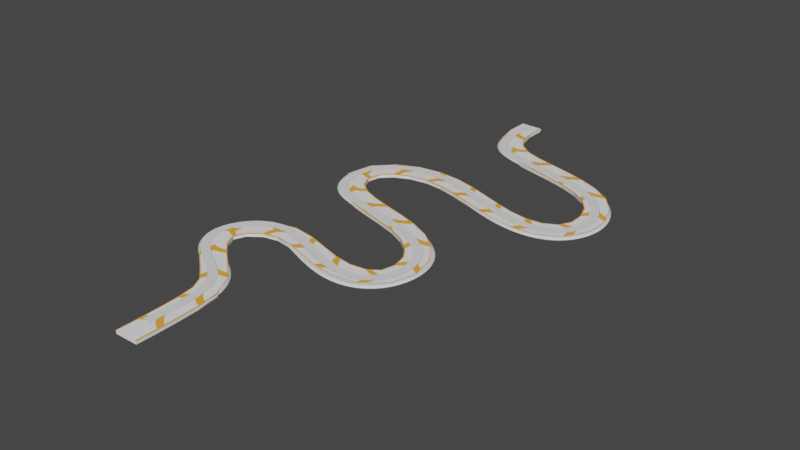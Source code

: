 # Source: Level_1_Road.blend  (saved by Blender 2.91.10; exported with 4.5.12 LTS)
import bpy
from mathutils import Matrix  # noqa: F401  (used for matrix-valued properties, if any)

bpy.ops.wm.read_factory_settings(use_empty=True)
scene = bpy.context.scene
scene.name = 'Scene'

# ---- collections
col_collection = bpy.data.collections.new('Collection'); scene.collection.children.link(col_collection)

# ---- images (referenced by path relative to the original .blend; pixels are not part of the script)
import os
ASSET_DIR = os.environ.get("B2B_ASSET_DIR", "")  # directory of the original .blend (textures are referenced by path, not embedded)
HERE = os.path.dirname(os.path.abspath(__file__))  # packed textures are extracted next to this script under _unpacked/

def load_image(name, relpath, width, height, colorspace="sRGB"):
    """Load a texture the original file referenced (path relative to the .blend, or extracted next to this script)."""
    p = next((c for c in (os.path.join(HERE, relpath), os.path.join(ASSET_DIR, relpath)) if relpath and os.path.exists(c)), "")
    if p:
        img = bpy.data.images.load(p, check_existing=True)
        img.name = name
    else:  # same state as the original file: an image datablock whose file is absent (Cycles renders it pink)
        img = bpy.data.images.new(name, width, height)
        img.source = "FILE"
        img.filepath = "//" + (relpath or name)
    img.colorspace_settings.name = colorspace
    return img
img_road_texture1_jpg = load_image('road_texture1.jpg', '_unpacked/road_texture1.992cc2a2.jpg', 1024, 1024, 'sRGB')

# ---- materials (node trees are filled in below, after node groups)
mat_material = bpy.data.materials.new('Material')
mat_material.alpha_threshold = 0.0
mat_material.use_transparent_shadow = False
mat_material.line_color = (0.0, 0.0, 0.0, 1.0)

# ---- material node trees
mat_material.use_nodes = True; mat_material.node_tree.nodes.clear()
_N = mat_material.node_tree.nodes; _L = mat_material.node_tree.links
n0 = _N.new('ShaderNodeOutputMaterial'); n0.name = 'Material Output'; n0.location = (300, 300)
n1 = _N.new('ShaderNodeBsdfPrincipled'); n1.name = 'Principled BSDF'; n1.location = (10, 300)
n1.distribution = 'GGX'
n1.subsurface_method = 'BURLEY'
n1.inputs[2].default_value = 0.4
n1.inputs[3].default_value = 1.45
n1.inputs[27].default_value = (0.0, 0.0, 0.0, 1.0)
n1.inputs[28].default_value = 1.0
n2 = _N.new('ShaderNodeTexImage'); n2.name = 'Image Texture'; n2.location = (-348, 203)
n2.image = img_road_texture1_jpg
_L.new(n1.outputs[0], n0.inputs[0])
_L.new(n2.outputs[0], n1.inputs[0])
n0.is_active_output = True

# ---- world
world_world = bpy.data.worlds.new('World'); scene.world = world_world
world_world.use_nodes = True; world_world.node_tree.nodes.clear()
_N = world_world.node_tree.nodes; _L = world_world.node_tree.links
n0 = _N.new('ShaderNodeOutputWorld'); n0.name = 'World Output'; n0.location = (300, 300)
n1 = _N.new('ShaderNodeBackground'); n1.name = 'Background'; n1.location = (10, 300)
n1.inputs[0].default_value = (0.05088, 0.05088, 0.05088, 1.0)
_L.new(n1.outputs[0], n0.inputs[0])
n0.is_active_output = True
world_world.color = (0.05088, 0.05088, 0.05088)
world_world.use_sun_shadow = False
world_world.sun_shadow_jitter_overblur = 0.0

# ---- meshes
me_cube = bpy.data.meshes.new('Cube')
me_cube.from_pydata([(5.954, -6.79, -1.0), (5.954, -6.79, 1.0), (-5.954, -6.79, -1.0), (-5.954, -6.79, 1.0), (5.954, 6.79, -1.0), (5.954, 6.79, 1.0), (-5.954, 6.79, -1.0), (-5.954, 6.79, 1.0), (5.954, -6.79, 0.6263), (-5.954, -6.79, 0.6263), (-5.954, 6.79, 0.6263), (5.954, 6.79, 0.6263)], [], [(8, 1, 3, 9), (9, 3, 7, 10), (10, 7, 5, 11), (11, 5, 1, 8), (2, 6, 4, 0), (7, 3, 1, 5), (4, 11, 8, 0), (6, 10, 11, 4), (2, 9, 10, 6), (0, 8, 9, 2)])
_uv = me_cube.uv_layers.new(name='UVMap')
_uv.uv.foreach_set('vector', [0.9766, 0.0, 1.0, 0.0, 1.0, 1.0, 0.9766, 1.0, 0.1953, 0.9141, 0.1953, 0.9141, 0.1953, 0.9141, 0.1953, 0.9141, 0.0, 0.0, 0.03125, 0.0, 0.03125, 1.0, 0.0, 1.0, 0.0, 0.0, 1.0, 0.0, 1.0, 1.0, 0.0, 1.0, 0.1367, 0.9336, 0.1367, 0.9336, 0.1367, 0.9336, 0.1367, 0.9336, 0.0, 0.0, 1.0, 0.0, 1.0, 0.7453, 0.0, 0.7453, 0.499, 0.999, 0.499, 0.7296, 0.001001, 0.7296, 0.001001, 0.999, 0.1367, 0.9336, 0.1367, 0.9336, 0.1367, 0.9336, 0.1367, 0.9336, 0.1953, 0.9141, 0.1953, 0.9141, 0.1953, 0.9141, 0.1953, 0.9141, 0.1367, 0.9336, 0.1367, 0.9336, 0.1367, 0.9336, 0.1367, 0.9336])
me_cube.materials.append(mat_material)
me_cube.use_remesh_fix_poles = True
me_cube.use_remesh_preserve_attributes = False
me_cube.use_mirror_vertex_groups = False
me_cube.update()
me_cube_211 = bpy.data.meshes.new('Cube.211')
me_cube_211.from_pydata([(5.954, -6.79, -1.0), (5.954, -6.79, 1.0), (-5.954, -6.79, -1.0), (-5.954, -6.79, 1.0), (5.954, 6.79, -1.0), (5.954, 6.79, 1.0), (-5.954, 6.79, -1.0), (-5.954, 6.79, 1.0), (5.954, -6.79, 0.6263), (-5.954, -6.79, 0.6263), (-5.954, 6.79, 0.6263), (5.954, 6.79, 0.6263)], [], [(8, 1, 3, 9), (9, 3, 7, 10), (10, 7, 5, 11), (11, 5, 1, 8), (2, 6, 4, 0), (7, 3, 1, 5), (4, 11, 8, 0), (6, 10, 11, 4), (2, 9, 10, 6), (0, 8, 9, 2)])
_uv = me_cube_211.uv_layers.new(name='UVMap')
_uv.uv.foreach_set('vector', [0.9766, 0.0, 1.0, 0.0, 1.0, 1.0, 0.9766, 1.0, 0.1953, 0.9141, 0.1953, 0.9141, 0.1953, 0.9141, 0.1953, 0.9141, 0.0, 0.0, 0.03125, 0.0, 0.03125, 1.0, 0.0, 1.0, 0.0, 0.0, 1.0, 0.0, 1.0, 1.0, 0.0, 1.0, 0.1367, 0.9336, 0.1367, 0.9336, 0.1367, 0.9336, 0.1367, 0.9336, 0.0, 0.7607, 1.0, 0.7607, 1.0, 1.0, 0.0, 1.0, 0.499, 0.999, 0.499, 0.7296, 0.001001, 0.7296, 0.001001, 0.999, 0.1367, 0.9336, 0.1367, 0.9336, 0.1367, 0.9336, 0.1367, 0.9336, 0.1953, 0.9141, 0.1953, 0.9141, 0.1953, 0.9141, 0.1953, 0.9141, 0.1367, 0.9336, 0.1367, 0.9336, 0.1367, 0.9336, 0.1367, 0.9336])
me_cube_211.materials.append(mat_material)
me_cube_211.use_remesh_fix_poles = True
me_cube_211.use_remesh_preserve_attributes = False
me_cube_211.use_mirror_vertex_groups = False
me_cube_211.update()
me_cube_001 = bpy.data.meshes.new('Cube.001')
me_cube_001.from_pydata([(5.954, -6.79, -1.0), (5.954, -6.79, 1.0), (-5.954, -6.79, -1.0), (-5.954, -6.79, 1.0), (5.954, 6.79, -1.0), (5.954, 6.79, 1.0), (-5.954, 6.79, -1.0), (-5.954, 6.79, 1.0), (5.954, -6.79, 0.6263), (-5.954, -6.79, 0.6263), (-5.954, 6.79, 0.6263), (5.954, 6.79, 0.6263)], [], [(8, 1, 3, 9), (9, 3, 7, 10), (10, 7, 5, 11), (11, 5, 1, 8), (2, 6, 4, 0), (7, 3, 1, 5), (4, 11, 8, 0), (6, 10, 11, 4), (2, 9, 10, 6), (0, 8, 9, 2)])
_uv = me_cube_001.uv_layers.new(name='UVMap')
_uv.uv.foreach_set('vector', [0.9766, 0.0, 1.0, 0.0, 1.0, 1.0, 0.9766, 1.0, 0.1953, 0.9141, 0.1953, 0.9141, 0.1953, 0.9141, 0.1953, 0.9141, 0.0, 0.0, 0.03125, 0.0, 0.03125, 1.0, 0.0, 1.0, 0.0, 0.0, 1.0, 0.0, 1.0, 1.0, 0.0, 1.0, 0.1367, 0.9336, 0.1367, 0.9336, 0.1367, 0.9336, 0.1367, 0.9336, 0.0, 0.7607, 1.0, 0.7607, 1.0, 1.0, 0.0, 1.0, 0.499, 0.999, 0.499, 0.7296, 0.001001, 0.7296, 0.001001, 0.999, 0.1367, 0.9336, 0.1367, 0.9336, 0.1367, 0.9336, 0.1367, 0.9336, 0.1953, 0.9141, 0.1953, 0.9141, 0.1953, 0.9141, 0.1953, 0.9141, 0.1367, 0.9336, 0.1367, 0.9336, 0.1367, 0.9336, 0.1367, 0.9336])
me_cube_001.materials.append(mat_material)
me_cube_001.use_remesh_fix_poles = True
me_cube_001.use_remesh_preserve_attributes = False
me_cube_001.use_mirror_vertex_groups = False
me_cube_001.update()

# ---- curves / text
cu_nurbspath = bpy.data.curves.new('NurbsPath', 'CURVE')
cu_nurbspath.dimensions = '3D'
_sp = cu_nurbspath.splines.new('NURBS'); _sp.points.add(23)
_sp.points.foreach_set('co', [2.049, 292.7, -1.0, 1.0, 1.935, 274.1, -1.0, 1.0, -2.022, 249.0, -1.0, 1.0, 49.09, 243.9, -1.0, 1.0, 84.22, 233.3, -1.0, 1.0, 104.1, 208.2, -1.0, 1.0, 98.16, 177.3, -1.0, 1.0, 69.65, 171.4, -1.0, 1.0, 31.9, 186.7, -1.0, 1.0, 1.132, 199.5, -1.0, 1.0, -34.8, 188.6, -1.0, 1.0, -36.48, 154.6, -1.0, 1.0, -14.37, 145.4, -1.0, 1.0, 14.86, 139.8, -1.0, 1.0, 51.71, 128.6, -1.0, 1.0, 61.03, 106.0, -1.0, 1.0, 56.44, 85.14, -1.0, 1.0, 37.59, 73.93, -1.0, 1.0, 4.325, 85.68, -1.0, 1.0, -31.81, 105.1, -1.0, 1.0, -56.56, 53.36, -1.0, 1.0, -2.881, 49.28, -1.0, 1.0, 1.539, 25.75, -1.0, 1.0, 1.192e-07, -6.376, -1.0, 1.0])
_sp.points.foreach_set('tilt', [-1.571, -1.571, -1.571, -1.571, -1.571, -1.571, -1.571, -1.571, -1.571, -1.571, -1.571, -1.571, -1.571, -1.571, -1.571, -1.571, -1.571, -1.571, -1.571, -1.571, -1.571, -1.571, -1.571, -1.571])
_sp.order_u = 5
_sp.order_v = 0
_sp.use_endpoint_u = True
_sp.use_smooth = False
cu_nurbspath.use_path = True
cu_nurbspath.use_path_clamp = True
cu_nurbspath.bevel_mode = 'PROFILE'
cu_nurbspath.bevel_profile.use_clip = True
cu_nurbspath.bevel_resolution = 1
cu_nurbspath.extrude = 5.0
cu_nurbspath.bevel_depth = 1.0
cu_nurbspath.fill_mode = 'FULL'
cu_nurbspath.use_fill_caps = True
cu_nurbspath_006 = bpy.data.curves.new('NurbsPath.006', 'CURVE')
cu_nurbspath_006.dimensions = '3D'
_sp = cu_nurbspath_006.splines.new('NURBS'); _sp.points.add(31)
_sp.points.foreach_set('co', [-1.192e-07, -2.0, 0.0, 1.0, -0.6044, 29.83, 0.0, 1.0, -6.195, 37.63, 0.0, 1.0, -21.19, 49.85, 0.0, 1.0, -40.07, 64.15, 0.0, 1.0, -41.13, 79.71, 0.0, 1.0, -26.62, 93.01, 0.0, 1.0, -6.697, 95.27, 0.0, 1.0, 21.88, 80.98, 0.0, 1.0, 46.32, 81.73, 0.0, 1.0, 57.6, 92.26, 0.0, 1.0, 57.22, 114.8, 0.0, 1.0, 38.8, 133.6, 0.0, 1.0, 7.591, 141.5, 0.0, 1.0, -19.1, 148.3, 0.0, 1.0, -33.9, 160.5, 0.0, 1.0, -34.83, 181.6, 0.0, 1.0, -14.54, 194.6, 0.0, 1.0, 8.094, 196.4, 0.0, 1.0, 33.55, 187.7, 0.0, 1.0, 53.57, 179.8, 0.0, 1.0, 75.77, 174.8, 0.0, 1.0, 95.35, 182.7, 0.0, 1.0, 99.7, 200.5, 0.0, 1.0, 93.61, 220.5, 0.0, 1.0, 78.59, 233.4, 0.0, 1.0, 55.53, 241.2, 0.0, 1.0, 32.03, 246.4, 0.0, 1.0, 10.92, 252.9, 0.0, 1.0, 0.9136, 268.8, 0.0, 1.0, 0.2609, 285.1, 0.0, 1.0, 0.9136, 292.8, 0.0, 1.0])
_sp.order_u = 5
_sp.order_v = 0
_sp.use_endpoint_u = True
cu_nurbspath_006.use_path = True
cu_nurbspath_006.use_path_clamp = True
cu_nurbspath_006.fill_mode = 'FULL'

# ---- objects
ob_nurbspath = bpy.data.objects.new('NurbsPath', cu_nurbspath)
ob_cube = bpy.data.objects.new('Cube', me_cube)
ob_nurbspath_001 = bpy.data.objects.new('NurbsPath.001', cu_nurbspath_006)
ob_cube_001 = bpy.data.objects.new('Cube.001', me_cube_211)
ob_cube_002 = bpy.data.objects.new('Cube.002', me_cube_001)

# ---- transforms, parenting, visibility, modifiers, constraints
ob_nurbspath.location = (0.0, 0.0, 0.0)
ob_nurbspath.lineart.crease_threshold = 0.0
ob_cube.location = (0.09644, 0.0, -1.0)
ob_cube.lineart.crease_threshold = 0.0
_m = ob_cube.modifiers.new('Array', 'ARRAY')
_m.count = 27
_m.relative_offset_displace = (2.0, 0.0, 0.0)
_m = ob_cube.modifiers.new('Curve', 'CURVE')
_m.object = ob_nurbspath_001
ob_nurbspath_001.location = (0.0, 0.0, 0.0)
ob_nurbspath_001.lineart.crease_threshold = 0.0
ob_cube_001.location = (12.0, 0.0, -1.0)
ob_cube_001.lineart.crease_threshold = 0.0
_m = ob_cube_001.modifiers.new('Array', 'ARRAY')
_m.count = 27
_m.fit_length = 239.3
_m.constant_offset_displace = (-0.45, 0.0, 0.0)
_m.relative_offset_displace = (2.0, 0.0, 0.0)
_m.merge_threshold = 0.07
_m = ob_cube_001.modifiers.new('Curve', 'CURVE')
_m.object = ob_nurbspath_001
ob_cube_002.location = (0.2275, -13.75, -1.0)
ob_cube_002.rotation_euler = (0.0, -0.0, 1.579)
ob_cube_002.lineart.crease_threshold = 0.0

# ---- collection membership
col_collection.objects.link(ob_nurbspath)
col_collection.objects.link(ob_cube)
col_collection.objects.link(ob_nurbspath_001)
col_collection.objects.link(ob_cube_001)
col_collection.objects.link(ob_cube_002)

# ---- scene / render settings (as saved in the file)
scene.frame_start = 1; scene.frame_end = 250; scene.frame_set(2)
scene.render.engine = 'BLENDER_EEVEE_NEXT'
scene.cycles.use_denoising = False
scene.cycles.samples = 128
scene.cycles.sampling_pattern = 'TABULATED_SOBOL'
scene.cycles.use_adaptive_sampling = False
scene.cycles.use_light_tree = False
scene.view_settings.view_transform = 'Filmic'
bpy.context.view_layer.update()

# ---- added for rendering (the .blend has no active camera and no usable light): camera, sun
cam_auto = bpy.data.cameras.new('AutoCamera')
cam_auto.lens = 50.0
cam_auto.sensor_width = 36.0
cam_auto.clip_end = 5735.15
ob_auto_camera = bpy.data.objects.new('AutoCamera', cam_auto)
scene.collection.objects.link(ob_auto_camera)
ob_auto_camera.location = (350.538, -255.146, 260.932)
ob_auto_camera.rotation_euler = (1.09748, -7.21219e-08, 0.694738)
scene.camera = ob_auto_camera
light_auto_sun = bpy.data.lights.new('AutoSun', 'SUN')
light_auto_sun.energy = 3.0
light_auto_sun.angle = 0.0523599
ob_auto_sun = bpy.data.objects.new('AutoSun', light_auto_sun)
scene.collection.objects.link(ob_auto_sun)
ob_auto_sun.rotation_euler = (0.872665, 0.174533, 0.523599)
bpy.context.view_layer.update()

